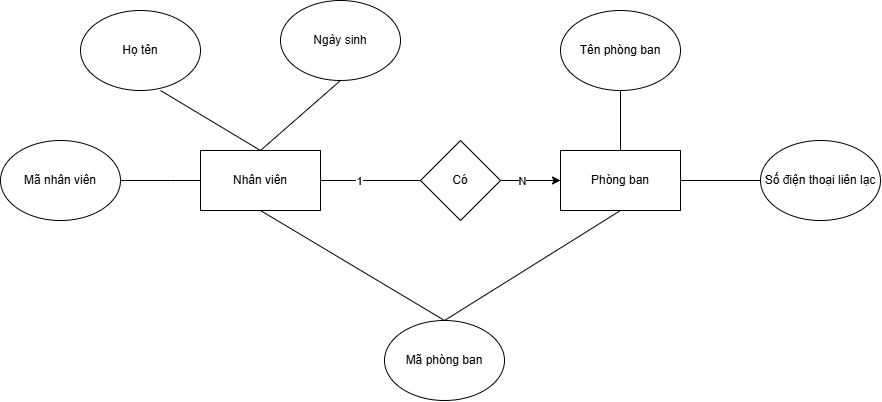

The diagram above was exported from draw.io. Its source (the exported page's mxGraphModel, read from the mxfile embedded in the PNG):
<mxGraphModel dx="1961" dy="637" grid="1" gridSize="10" guides="1" tooltips="1" connect="1" arrows="1" fold="1" page="1" pageScale="1" pageWidth="827" pageHeight="1169" math="0" shadow="0">
  <root>
    <mxCell id="0" />
    <mxCell id="1" parent="0" />
    <mxCell id="TNLdmZsAYa3fi4TWJvIA-1" value="Nhân viên" style="rounded=0;whiteSpace=wrap;html=1;" vertex="1" parent="1">
      <mxGeometry x="110" y="450" width="120" height="60" as="geometry" />
    </mxCell>
    <mxCell id="TNLdmZsAYa3fi4TWJvIA-2" value="" style="endArrow=none;html=1;rounded=0;entryX=0;entryY=0.5;entryDx=0;entryDy=0;" edge="1" parent="1" target="TNLdmZsAYa3fi4TWJvIA-1">
      <mxGeometry width="50" height="50" relative="1" as="geometry">
        <mxPoint x="30" y="480" as="sourcePoint" />
        <mxPoint x="110" y="470" as="targetPoint" />
        <Array as="points">
          <mxPoint x="80" y="480" />
        </Array>
      </mxGeometry>
    </mxCell>
    <mxCell id="TNLdmZsAYa3fi4TWJvIA-3" value="Mã nhân viên" style="ellipse;whiteSpace=wrap;html=1;" vertex="1" parent="1">
      <mxGeometry x="-90" y="440" width="120" height="80" as="geometry" />
    </mxCell>
    <mxCell id="TNLdmZsAYa3fi4TWJvIA-4" value="Họ tên" style="ellipse;whiteSpace=wrap;html=1;" vertex="1" parent="1">
      <mxGeometry x="-10" y="310" width="120" height="80" as="geometry" />
    </mxCell>
    <mxCell id="TNLdmZsAYa3fi4TWJvIA-5" value="Ngày sinh" style="ellipse;whiteSpace=wrap;html=1;" vertex="1" parent="1">
      <mxGeometry x="190" y="300" width="120" height="80" as="geometry" />
    </mxCell>
    <mxCell id="TNLdmZsAYa3fi4TWJvIA-6" value="Mã phòng ban" style="ellipse;whiteSpace=wrap;html=1;" vertex="1" parent="1">
      <mxGeometry x="294" y="620" width="120" height="80" as="geometry" />
    </mxCell>
    <mxCell id="TNLdmZsAYa3fi4TWJvIA-10" value="" style="edgeStyle=orthogonalEdgeStyle;rounded=0;orthogonalLoop=1;jettySize=auto;html=1;" edge="1" parent="1" source="TNLdmZsAYa3fi4TWJvIA-7" target="TNLdmZsAYa3fi4TWJvIA-9">
      <mxGeometry relative="1" as="geometry" />
    </mxCell>
    <mxCell id="TNLdmZsAYa3fi4TWJvIA-13" value="N" style="edgeLabel;html=1;align=center;verticalAlign=middle;resizable=0;points=[];" vertex="1" connectable="0" parent="TNLdmZsAYa3fi4TWJvIA-10">
      <mxGeometry x="-0.2873" relative="1" as="geometry">
        <mxPoint as="offset" />
      </mxGeometry>
    </mxCell>
    <mxCell id="TNLdmZsAYa3fi4TWJvIA-7" value="Có" style="rhombus;whiteSpace=wrap;html=1;rounded=0;" vertex="1" parent="1">
      <mxGeometry x="330" y="440" width="80" height="80" as="geometry" />
    </mxCell>
    <mxCell id="TNLdmZsAYa3fi4TWJvIA-9" value="Phòng ban" style="whiteSpace=wrap;html=1;rounded=0;" vertex="1" parent="1">
      <mxGeometry x="470" y="450" width="120" height="60" as="geometry" />
    </mxCell>
    <mxCell id="TNLdmZsAYa3fi4TWJvIA-11" value="" style="endArrow=none;html=1;rounded=0;exitX=1;exitY=0.5;exitDx=0;exitDy=0;entryX=0;entryY=0.5;entryDx=0;entryDy=0;" edge="1" parent="1" source="TNLdmZsAYa3fi4TWJvIA-1" target="TNLdmZsAYa3fi4TWJvIA-7">
      <mxGeometry width="50" height="50" relative="1" as="geometry">
        <mxPoint x="380" y="510" as="sourcePoint" />
        <mxPoint x="430" y="460" as="targetPoint" />
      </mxGeometry>
    </mxCell>
    <mxCell id="TNLdmZsAYa3fi4TWJvIA-12" value="1" style="edgeLabel;html=1;align=center;verticalAlign=middle;resizable=0;points=[];" vertex="1" connectable="0" parent="TNLdmZsAYa3fi4TWJvIA-11">
      <mxGeometry x="-0.2295" relative="1" as="geometry">
        <mxPoint as="offset" />
      </mxGeometry>
    </mxCell>
    <mxCell id="TNLdmZsAYa3fi4TWJvIA-14" value="" style="endArrow=none;html=1;rounded=0;exitX=0.5;exitY=0;exitDx=0;exitDy=0;entryX=0.5;entryY=1;entryDx=0;entryDy=0;" edge="1" parent="1" source="TNLdmZsAYa3fi4TWJvIA-6" target="TNLdmZsAYa3fi4TWJvIA-1">
      <mxGeometry width="50" height="50" relative="1" as="geometry">
        <mxPoint x="380" y="510" as="sourcePoint" />
        <mxPoint x="430" y="460" as="targetPoint" />
      </mxGeometry>
    </mxCell>
    <mxCell id="TNLdmZsAYa3fi4TWJvIA-15" value="" style="endArrow=none;html=1;rounded=0;exitX=0.5;exitY=0;exitDx=0;exitDy=0;" edge="1" parent="1" source="TNLdmZsAYa3fi4TWJvIA-1">
      <mxGeometry width="50" height="50" relative="1" as="geometry">
        <mxPoint x="20" y="440" as="sourcePoint" />
        <mxPoint x="70" y="390" as="targetPoint" />
      </mxGeometry>
    </mxCell>
    <mxCell id="TNLdmZsAYa3fi4TWJvIA-16" value="" style="endArrow=none;html=1;rounded=0;entryX=0.5;entryY=1;entryDx=0;entryDy=0;" edge="1" parent="1" target="TNLdmZsAYa3fi4TWJvIA-5">
      <mxGeometry width="50" height="50" relative="1" as="geometry">
        <mxPoint x="170" y="450" as="sourcePoint" />
        <mxPoint x="430" y="460" as="targetPoint" />
      </mxGeometry>
    </mxCell>
    <mxCell id="TNLdmZsAYa3fi4TWJvIA-18" value="" style="endArrow=none;html=1;rounded=0;exitX=0.5;exitY=0;exitDx=0;exitDy=0;entryX=0.5;entryY=1;entryDx=0;entryDy=0;" edge="1" parent="1" source="TNLdmZsAYa3fi4TWJvIA-6" target="TNLdmZsAYa3fi4TWJvIA-9">
      <mxGeometry width="50" height="50" relative="1" as="geometry">
        <mxPoint x="380" y="510" as="sourcePoint" />
        <mxPoint x="430" y="460" as="targetPoint" />
      </mxGeometry>
    </mxCell>
    <mxCell id="TNLdmZsAYa3fi4TWJvIA-19" value="Tên phòng ban" style="ellipse;whiteSpace=wrap;html=1;" vertex="1" parent="1">
      <mxGeometry x="470" y="310" width="120" height="80" as="geometry" />
    </mxCell>
    <mxCell id="TNLdmZsAYa3fi4TWJvIA-20" value="Số điện thoại liên lạc" style="ellipse;whiteSpace=wrap;html=1;" vertex="1" parent="1">
      <mxGeometry x="670" y="440" width="120" height="80" as="geometry" />
    </mxCell>
    <mxCell id="TNLdmZsAYa3fi4TWJvIA-21" value="" style="endArrow=none;html=1;rounded=0;entryX=0.5;entryY=1;entryDx=0;entryDy=0;exitX=0.5;exitY=0;exitDx=0;exitDy=0;" edge="1" parent="1" source="TNLdmZsAYa3fi4TWJvIA-9" target="TNLdmZsAYa3fi4TWJvIA-19">
      <mxGeometry width="50" height="50" relative="1" as="geometry">
        <mxPoint x="380" y="510" as="sourcePoint" />
        <mxPoint x="430" y="460" as="targetPoint" />
      </mxGeometry>
    </mxCell>
    <mxCell id="TNLdmZsAYa3fi4TWJvIA-22" value="" style="endArrow=none;html=1;rounded=0;entryX=0;entryY=0.5;entryDx=0;entryDy=0;exitX=1;exitY=0.5;exitDx=0;exitDy=0;" edge="1" parent="1" source="TNLdmZsAYa3fi4TWJvIA-9" target="TNLdmZsAYa3fi4TWJvIA-20">
      <mxGeometry width="50" height="50" relative="1" as="geometry">
        <mxPoint x="380" y="510" as="sourcePoint" />
        <mxPoint x="430" y="460" as="targetPoint" />
      </mxGeometry>
    </mxCell>
  </root>
</mxGraphModel>